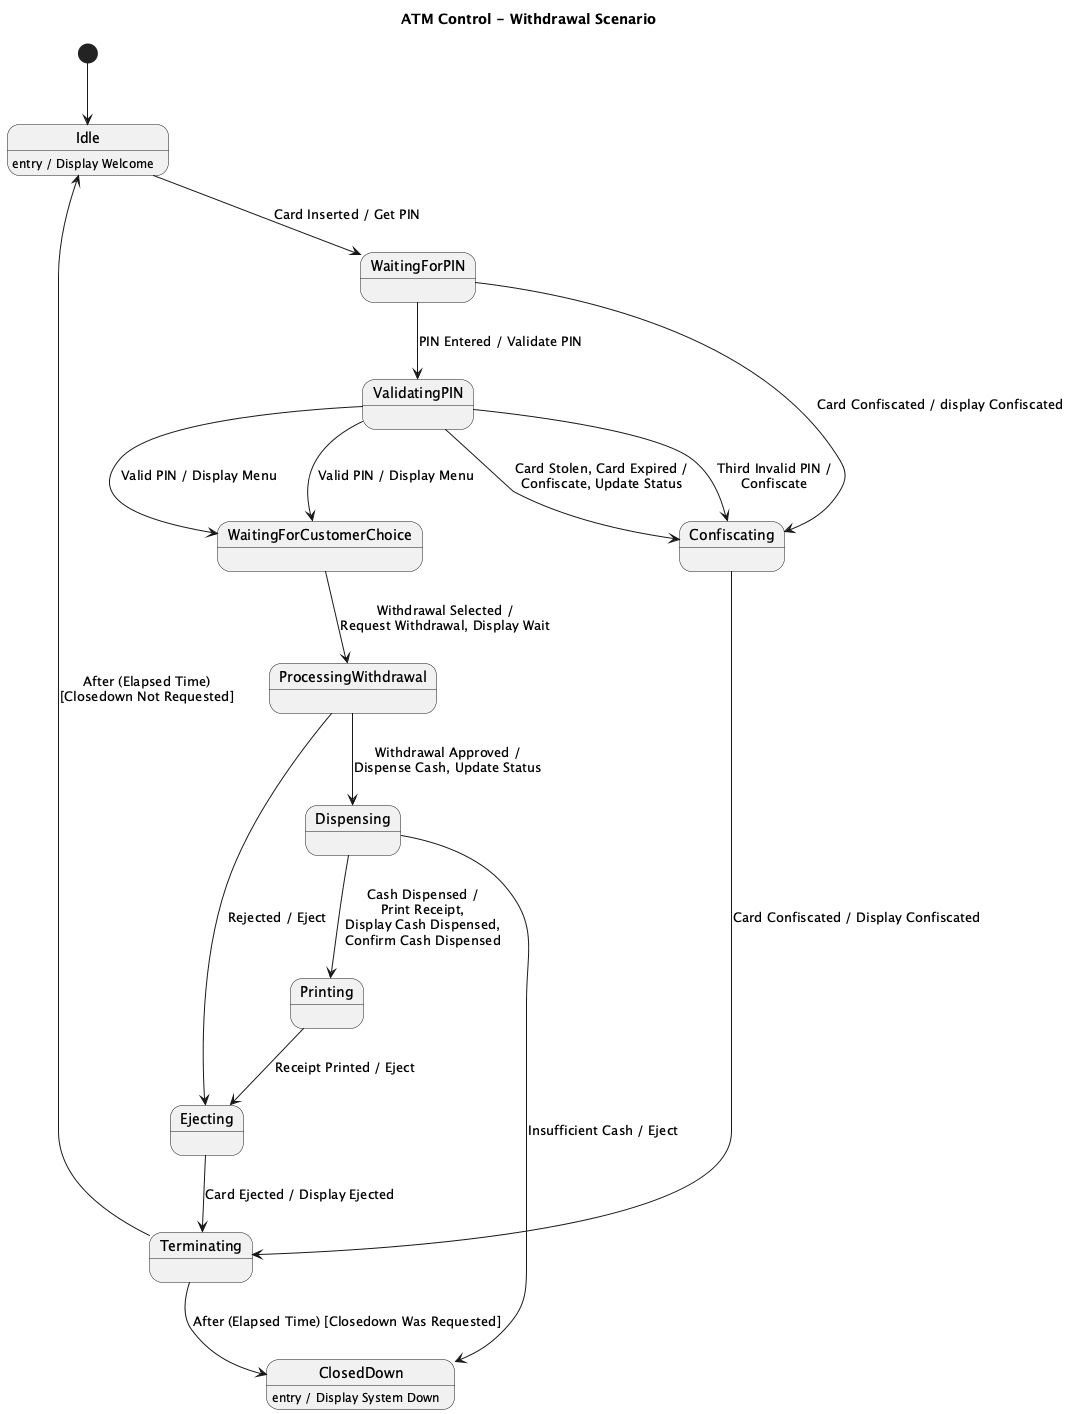

The diagram above was rendered by PlantUML. Its source (embedded in the PNG):
@startuml
title ATM Control - Withdrawal Scenario

[*] --> Idle

state Idle
state WaitingForPIN
state ValidatingPIN
state WaitingForCustomerChoice
state ProcessingWithdrawal
state Dispensing
state Printing
state Ejecting
state Confiscating
state Terminating
state ClosedDown

Idle : entry / Display Welcome
ClosedDown : entry / Display System Down

Idle --> WaitingForPIN : Card Inserted / Get PIN

WaitingForPIN --> ValidatingPIN : PIN Entered / Validate PIN
WaitingForPIN --> Confiscating : Card Confiscated / display Confiscated
ValidatingPIN --> WaitingForCustomerChoice : Valid PIN / Display Menu

ValidatingPIN --> Confiscating : Card Stolen, Card Expired /\nConfiscate, Update Status
ValidatingPIN --> Confiscating : Third Invalid PIN /\nConfiscate

ValidatingPIN --> WaitingForCustomerChoice : Valid PIN / Display Menu

WaitingForCustomerChoice --> ProcessingWithdrawal : Withdrawal Selected /\nRequest Withdrawal, Display Wait
ProcessingWithdrawal --> Dispensing : Withdrawal Approved /\nDispense Cash, Update Status
ProcessingWithdrawal --> Ejecting : Rejected / Eject

Dispensing --> Printing : Cash Dispensed /\nPrint Receipt,\nDisplay Cash Dispensed,\nConfirm Cash Dispensed
Dispensing --> ClosedDown : Insufficient Cash / Eject

Printing --> Ejecting : Receipt Printed / Eject

Ejecting --> Terminating : Card Ejected / Display Ejected
Confiscating --> Terminating : Card Confiscated / Display Confiscated

Terminating --> Idle : After (Elapsed Time)\n[Closedown Not Requested]
Terminating --> ClosedDown : After (Elapsed Time) [Closedown Was Requested]

@enduml